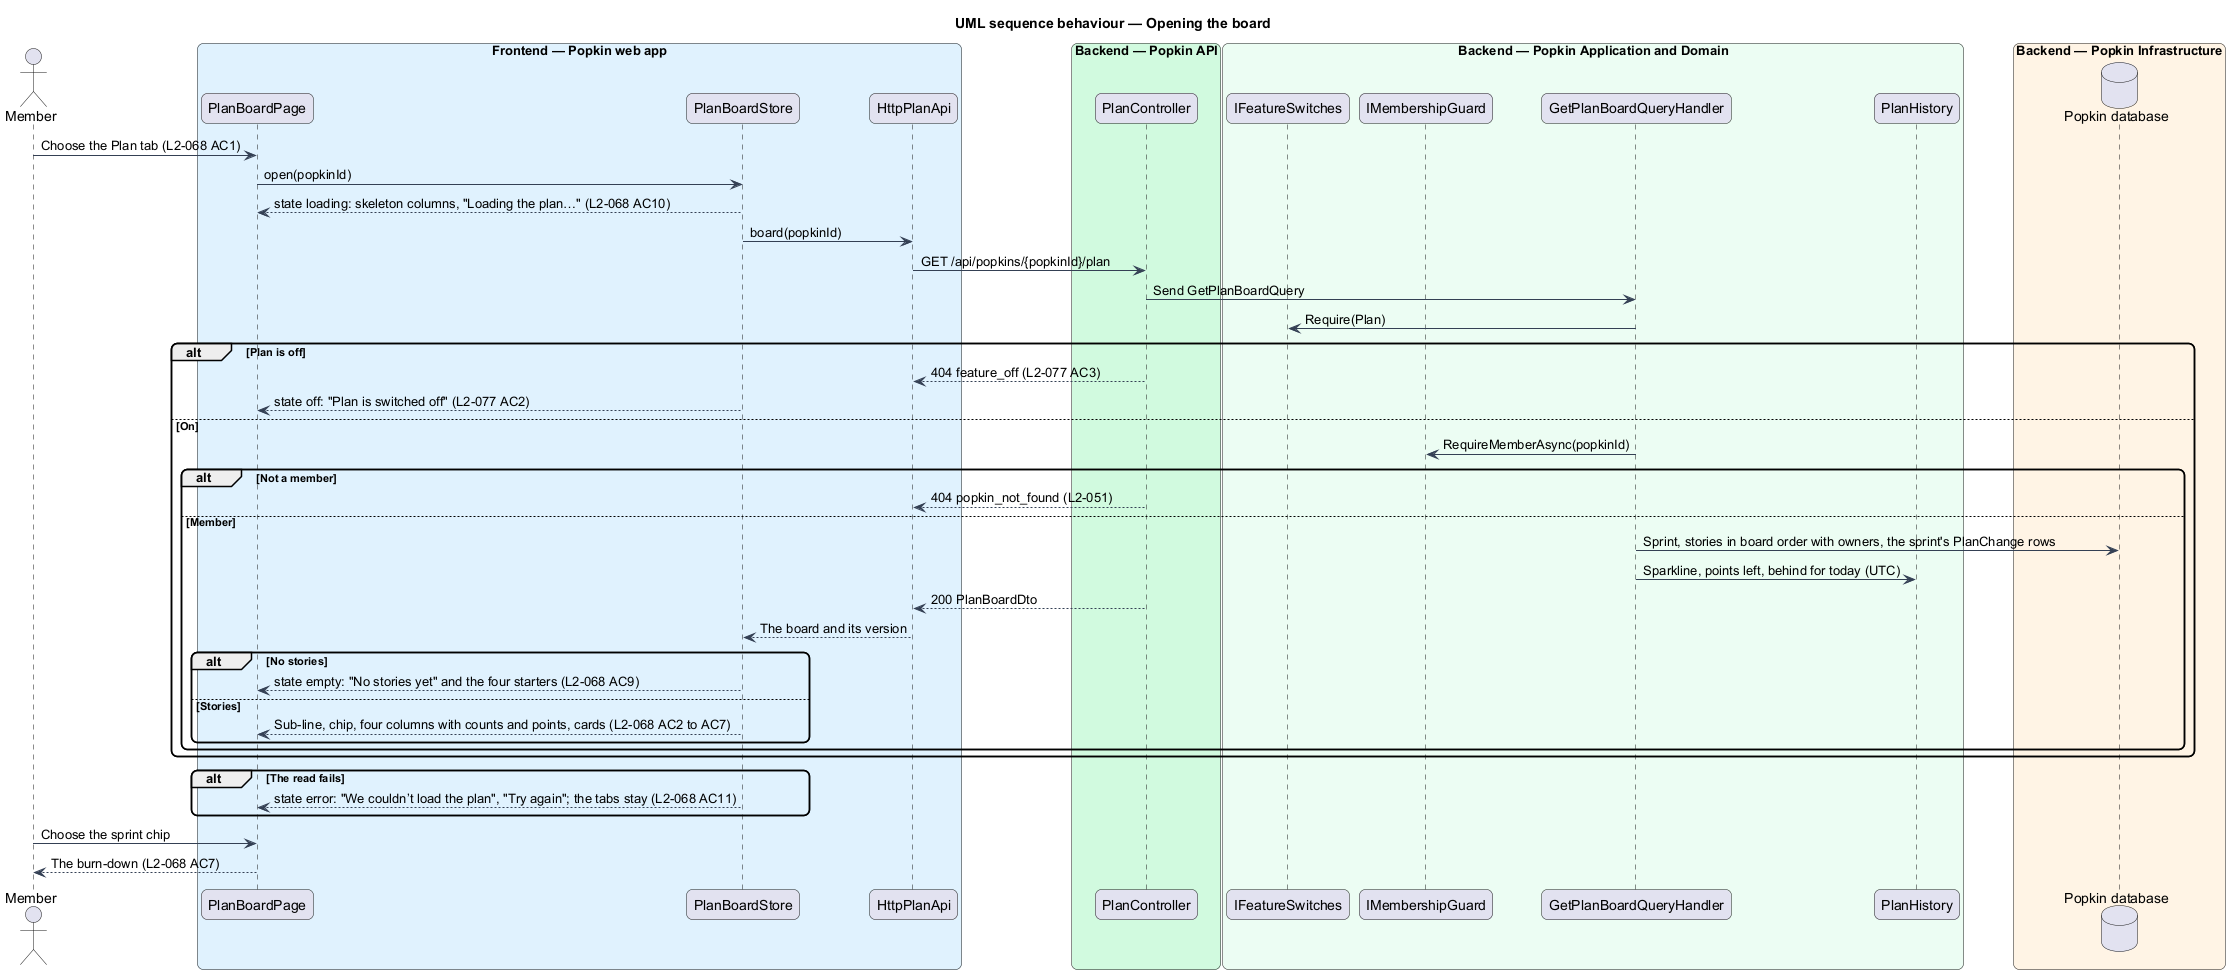

The diagram above was rendered by PlantUML. Its source (embedded in the PNG):
@startuml
title UML sequence behaviour — Opening the board
skinparam backgroundColor #FFFFFF
skinparam shadowing false
skinparam roundcorner 12
skinparam defaultFontName Arial
skinparam ArrowColor #344054
actor "Member" as actor
box "Frontend — Popkin web app" #E0F2FE
  participant "PlanBoardPage" as page
  participant "PlanBoardStore" as store
  participant "HttpPlanApi" as client
end box
box "Backend — Popkin API" #D1FADF
  participant "PlanController" as controller
end box
box "Backend — Popkin Application and Domain" #ECFDF3
  participant "IFeatureSwitches" as switches
  participant "IMembershipGuard" as guard
  participant "GetPlanBoardQueryHandler" as handler
  participant "PlanHistory" as history
end box
box "Backend — Popkin Infrastructure" #FFF4E5
  database "Popkin database" as db
end box
actor -> page : Choose the Plan tab (L2-068 AC1)
page -> store : open(popkinId)
store --> page : state loading: skeleton columns, "Loading the plan…" (L2-068 AC10)
store -> client : board(popkinId)
client -> controller : GET /api/popkins/{popkinId}/plan
controller -> handler : Send GetPlanBoardQuery
handler -> switches : Require(Plan)
alt Plan is off
  controller --> client : 404 feature_off (L2-077 AC3)
  store --> page : state off: "Plan is switched off" (L2-077 AC2)
else On
  handler -> guard : RequireMemberAsync(popkinId)
  alt Not a member
    controller --> client : 404 popkin_not_found (L2-051)
  else Member
    handler -> db : Sprint, stories in board order with owners, the sprint's PlanChange rows
    handler -> history : Sparkline, points left, behind for today (UTC)
    controller --> client : 200 PlanBoardDto
    client --> store : The board and its version
    alt No stories
      store --> page : state empty: "No stories yet" and the four starters (L2-068 AC9)
    else Stories
      store --> page : Sub-line, chip, four columns with counts and points, cards (L2-068 AC2 to AC7)
    end
  end
end
alt The read fails
  store --> page : state error: "We couldn’t load the plan", "Try again"; the tabs stay (L2-068 AC11)
end
actor -> page : Choose the sprint chip
page --> actor : The burn-down (L2-068 AC7)
@enduml